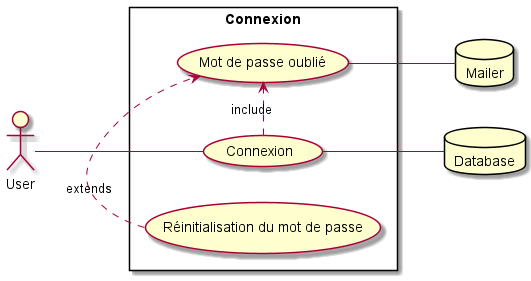

The diagram above was rendered by PlantUML. Its source (embedded in the PNG):
@startuml
left to right direction
skinparam packageStyle rectangle
actor User
database Database
database Mailer
rectangle Connexion {
  User -- (Connexion)
  (Connexion) .> (Mot de passe oublié) : include
  (Connexion) -- Database
  (Réinitialisation du mot de passe) .> (Mot de passe oublié) : extends
  (Mot de passe oublié) -- Mailer
}
@enduml